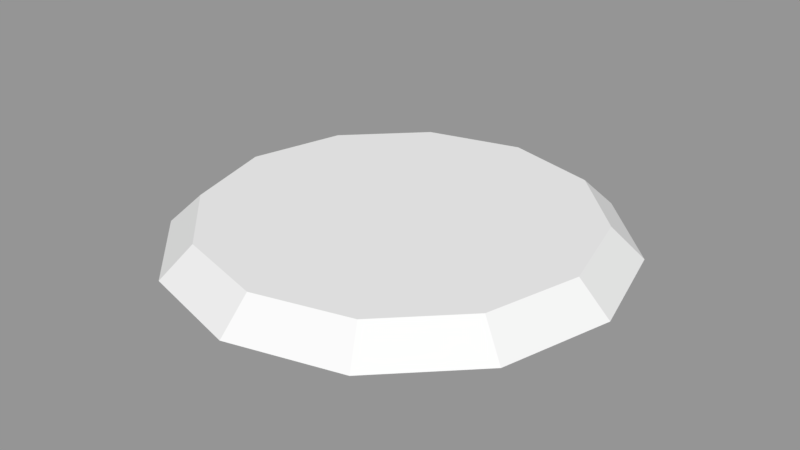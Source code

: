 # Source: TeleporterCollider.blend  (saved by Blender 2.79.0; exported with 4.5.12 LTS)
import bpy
from mathutils import Matrix  # noqa: F401  (used for matrix-valued properties, if any)

bpy.ops.wm.read_factory_settings(use_empty=True)
scene = bpy.context.scene
scene.name = 'Scene'

# ---- collections
col_collection_1 = bpy.data.collections.new('Collection 1'); scene.collection.children.link(col_collection_1)

# ---- meshes
me_cylinder = bpy.data.meshes.new('Cylinder')
me_cylinder.from_pydata([(-7.304e-06, -0.08379, 1.0), (-6.252e-06, 0.05221, 0.8562), (-0.5, -0.08379, 0.866), (-0.4281, 0.05221, 0.7415), (-0.866, -0.08378, 0.5), (-0.7415, 0.05221, 0.4281), (-1.0, -0.08378, -7.651e-06), (-0.8562, 0.05221, -5.893e-06), (-0.866, -0.08378, -0.5), (-0.7415, 0.05221, -0.4281), (-0.5, -0.08378, -0.866), (-0.4281, 0.05221, -0.7415), (7.153e-06, -0.08378, -1.0), (6.126e-06, 0.05221, -0.8562), (0.5, -0.08378, -0.866), (0.4281, 0.05221, -0.7415), (0.866, -0.08378, -0.5), (0.7415, 0.05221, -0.4281), (1.0, -0.08378, 6.535e-06), (0.8562, 0.05221, 6.253e-06), (0.866, -0.08378, 0.5), (0.7415, 0.05221, 0.4281), (0.5, -0.08379, 0.866), (0.4281, 0.05221, 0.7415)], [], [(0, 1, 3, 2), (2, 3, 5, 4), (4, 5, 7, 6), (6, 7, 9, 8), (8, 9, 11, 10), (10, 11, 13, 12), (12, 13, 15, 14), (14, 15, 17, 16), (16, 17, 19, 18), (18, 19, 21, 20), (3, 1, 23, 21, 19, 17, 15, 13, 11, 9, 7, 5), (20, 21, 23, 22), (22, 23, 1, 0), (0, 2, 4, 6, 8, 10, 12, 14, 16, 18, 20, 22)])
me_cylinder.use_remesh_preserve_volume = False
me_cylinder.use_remesh_preserve_attributes = False
me_cylinder.use_mirror_vertex_groups = False
me_cylinder.update()

# ---- objects
ob_cylinder = bpy.data.objects.new('Cylinder', me_cylinder)

# ---- transforms, parenting, visibility, modifiers, constraints
ob_cylinder.location = (0.0, 0.0, 0.0)
ob_cylinder.rotation_euler = (1.571, -0.0, -3.142)
ob_cylinder.lineart.crease_threshold = 0.0

# ---- collection membership
col_collection_1.objects.link(ob_cylinder)

# ---- scene / render settings (as saved in the file)
scene.frame_start = 1; scene.frame_end = 250; scene.frame_set(1)
scene.render.engine = 'BLENDER_EEVEE_NEXT'
scene.render.resolution_percentage = 50
scene.render.dither_intensity = 0.0
scene.cycles.use_denoising = False
scene.cycles.samples = 128
scene.cycles.sampling_pattern = 'TABULATED_SOBOL'
scene.cycles.use_adaptive_sampling = False
scene.cycles.use_light_tree = False
scene.cycles.blur_glossy = 0.0
scene.cycles.sample_clamp_indirect = 0.0
scene.view_settings.view_transform = 'Standard'
bpy.context.view_layer.update()

# ---- added for rendering (the .blend has no active camera and no usable light): camera, sun + grey world if the file has none
cam_auto = bpy.data.cameras.new('AutoCamera')
cam_auto.lens = 50.0
cam_auto.sensor_width = 36.0
cam_auto.clip_end = 1000.0
ob_auto_camera = bpy.data.objects.new('AutoCamera', cam_auto)
scene.collection.objects.link(ob_auto_camera)
ob_auto_camera.location = (2.61997, -3.14397, 2.08019)
ob_auto_camera.rotation_euler = (1.09748, -7.21219e-08, 0.694738)
scene.camera = ob_auto_camera
light_auto_sun = bpy.data.lights.new('AutoSun', 'SUN')
light_auto_sun.energy = 3.0
light_auto_sun.angle = 0.0523599
ob_auto_sun = bpy.data.objects.new('AutoSun', light_auto_sun)
scene.collection.objects.link(ob_auto_sun)
ob_auto_sun.rotation_euler = (0.872665, 0.174533, 0.523599)
if scene.world is None:
    world_auto = bpy.data.worlds.new('AutoWorld')
    world_auto.color = (0.3, 0.3, 0.3)
    scene.world = world_auto
bpy.context.view_layer.update()
